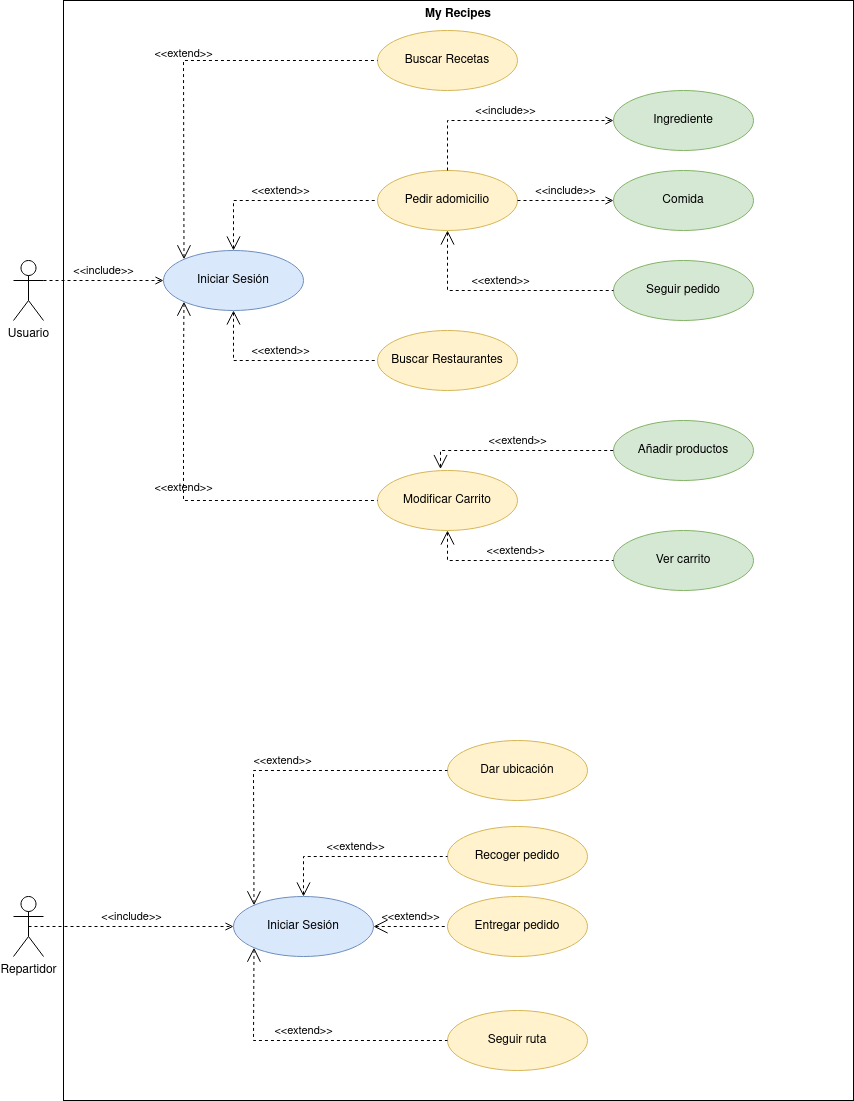

The diagram above was exported from draw.io. Its source (the exported page's mxGraphModel, read from the mxfile embedded in the PNG):
<mxGraphModel dx="2249" dy="716" grid="1" gridSize="10" guides="1" tooltips="1" connect="1" arrows="1" fold="1" page="1" pageScale="1" pageWidth="827" pageHeight="1169" math="0" shadow="0">
  <root>
    <mxCell id="0" />
    <mxCell id="1" parent="0" />
    <mxCell id="FRlFpmU5NnhMaqADDSAi-41" value="My Recipes" style="shape=rect;html=1;verticalAlign=top;fontStyle=1;whiteSpace=wrap;align=center;fillColor=none;" parent="1" vertex="1">
      <mxGeometry x="30" y="10" width="790" height="1100" as="geometry" />
    </mxCell>
    <mxCell id="FRlFpmU5NnhMaqADDSAi-1" value="&lt;div&gt;Usuario&lt;/div&gt;&lt;div&gt;&lt;br&gt;&lt;/div&gt;" style="shape=umlActor;verticalLabelPosition=bottom;verticalAlign=top;html=1;outlineConnect=0;" parent="1" vertex="1">
      <mxGeometry x="-20" y="270" width="30" height="60" as="geometry" />
    </mxCell>
    <mxCell id="FRlFpmU5NnhMaqADDSAi-2" value="&lt;div&gt;Repartidor&lt;/div&gt;&lt;div&gt;&lt;br&gt;&lt;/div&gt;" style="shape=umlActor;verticalLabelPosition=bottom;verticalAlign=top;html=1;outlineConnect=0;" parent="1" vertex="1">
      <mxGeometry x="-20" y="906" width="30" height="60" as="geometry" />
    </mxCell>
    <mxCell id="FRlFpmU5NnhMaqADDSAi-4" value="Iniciar Sesión" style="ellipse;whiteSpace=wrap;html=1;fillColor=#dae8fc;strokeColor=#6c8ebf;" parent="1" vertex="1">
      <mxGeometry x="130" y="260" width="140" height="60" as="geometry" />
    </mxCell>
    <mxCell id="FRlFpmU5NnhMaqADDSAi-5" value="&amp;lt;&amp;lt;include&amp;gt;&amp;gt;" style="edgeStyle=none;html=1;endArrow=open;verticalAlign=bottom;dashed=1;labelBackgroundColor=none;rounded=0;exitX=1;exitY=0.3333333333333333;exitDx=0;exitDy=0;exitPerimeter=0;entryX=0;entryY=0.5;entryDx=0;entryDy=0;" parent="1" source="FRlFpmU5NnhMaqADDSAi-1" target="FRlFpmU5NnhMaqADDSAi-4" edge="1">
      <mxGeometry width="160" relative="1" as="geometry">
        <mxPoint x="20" y="290" as="sourcePoint" />
        <mxPoint x="180" y="290" as="targetPoint" />
      </mxGeometry>
    </mxCell>
    <mxCell id="FRlFpmU5NnhMaqADDSAi-6" value="&lt;div&gt;Buscar Recetas&lt;/div&gt;" style="ellipse;whiteSpace=wrap;html=1;fillColor=#fff2cc;strokeColor=#d6b656;" parent="1" vertex="1">
      <mxGeometry x="344" y="40" width="140" height="60" as="geometry" />
    </mxCell>
    <mxCell id="FRlFpmU5NnhMaqADDSAi-7" value="Pedir adomicilio" style="ellipse;whiteSpace=wrap;html=1;fillColor=#fff2cc;strokeColor=#d6b656;" parent="1" vertex="1">
      <mxGeometry x="344" y="180" width="140" height="60" as="geometry" />
    </mxCell>
    <mxCell id="FRlFpmU5NnhMaqADDSAi-8" value="Buscar Restaurantes" style="ellipse;whiteSpace=wrap;html=1;fillColor=#fff2cc;strokeColor=#d6b656;" parent="1" vertex="1">
      <mxGeometry x="344" y="340" width="140" height="60" as="geometry" />
    </mxCell>
    <mxCell id="FRlFpmU5NnhMaqADDSAi-9" value="Modificar Carrito" style="ellipse;whiteSpace=wrap;html=1;fillColor=#fff2cc;strokeColor=#d6b656;" parent="1" vertex="1">
      <mxGeometry x="344" y="480" width="140" height="60" as="geometry" />
    </mxCell>
    <mxCell id="FRlFpmU5NnhMaqADDSAi-10" value="Añadir productos" style="ellipse;whiteSpace=wrap;html=1;fillColor=#d5e8d4;strokeColor=#82b366;" parent="1" vertex="1">
      <mxGeometry x="580" y="430" width="140" height="60" as="geometry" />
    </mxCell>
    <mxCell id="FRlFpmU5NnhMaqADDSAi-11" value="&lt;div&gt;Ver carrito&lt;/div&gt;" style="ellipse;whiteSpace=wrap;html=1;fillColor=#d5e8d4;strokeColor=#82b366;" parent="1" vertex="1">
      <mxGeometry x="580" y="540" width="140" height="60" as="geometry" />
    </mxCell>
    <mxCell id="FRlFpmU5NnhMaqADDSAi-12" value="&lt;div&gt;Seguir pedido&lt;/div&gt;" style="ellipse;whiteSpace=wrap;html=1;fillColor=#d5e8d4;strokeColor=#82b366;" parent="1" vertex="1">
      <mxGeometry x="580" y="270" width="140" height="60" as="geometry" />
    </mxCell>
    <mxCell id="FRlFpmU5NnhMaqADDSAi-13" value="&amp;lt;&amp;lt;extend&amp;gt;&amp;gt;" style="edgeStyle=none;html=1;startArrow=open;endArrow=none;startSize=12;verticalAlign=bottom;dashed=1;labelBackgroundColor=none;rounded=0;entryX=0;entryY=0.5;entryDx=0;entryDy=0;exitX=0.5;exitY=1;exitDx=0;exitDy=0;" parent="1" source="FRlFpmU5NnhMaqADDSAi-4" target="FRlFpmU5NnhMaqADDSAi-8" edge="1">
      <mxGeometry width="160" relative="1" as="geometry">
        <mxPoint x="270" y="290" as="sourcePoint" />
        <mxPoint x="430" y="290" as="targetPoint" />
        <Array as="points">
          <mxPoint x="200" y="370" />
        </Array>
      </mxGeometry>
    </mxCell>
    <mxCell id="FRlFpmU5NnhMaqADDSAi-14" value="&amp;lt;&amp;lt;extend&amp;gt;&amp;gt;" style="edgeStyle=none;html=1;startArrow=open;endArrow=none;startSize=12;verticalAlign=bottom;dashed=1;labelBackgroundColor=none;rounded=0;entryX=0;entryY=0.5;entryDx=0;entryDy=0;exitX=0;exitY=0;exitDx=0;exitDy=0;" parent="1" source="FRlFpmU5NnhMaqADDSAi-4" target="FRlFpmU5NnhMaqADDSAi-6" edge="1">
      <mxGeometry width="160" relative="1" as="geometry">
        <mxPoint x="140" y="160" as="sourcePoint" />
        <mxPoint x="300" y="160" as="targetPoint" />
        <Array as="points">
          <mxPoint x="150" y="70" />
        </Array>
      </mxGeometry>
    </mxCell>
    <mxCell id="FRlFpmU5NnhMaqADDSAi-15" value="&amp;lt;&amp;lt;extend&amp;gt;&amp;gt;" style="edgeStyle=none;html=1;startArrow=open;endArrow=none;startSize=12;verticalAlign=bottom;dashed=1;labelBackgroundColor=none;rounded=0;entryX=0;entryY=0.5;entryDx=0;entryDy=0;exitX=0.5;exitY=0;exitDx=0;exitDy=0;" parent="1" source="FRlFpmU5NnhMaqADDSAi-4" target="FRlFpmU5NnhMaqADDSAi-7" edge="1">
      <mxGeometry width="160" relative="1" as="geometry">
        <mxPoint x="190" y="200" as="sourcePoint" />
        <mxPoint x="350" y="200" as="targetPoint" />
        <Array as="points">
          <mxPoint x="200" y="210" />
        </Array>
      </mxGeometry>
    </mxCell>
    <mxCell id="FRlFpmU5NnhMaqADDSAi-16" value="&amp;lt;&amp;lt;extend&amp;gt;&amp;gt;" style="edgeStyle=none;html=1;startArrow=open;endArrow=none;startSize=12;verticalAlign=bottom;dashed=1;labelBackgroundColor=none;rounded=0;entryX=0;entryY=0.5;entryDx=0;entryDy=0;exitX=0;exitY=1;exitDx=0;exitDy=0;" parent="1" source="FRlFpmU5NnhMaqADDSAi-4" target="FRlFpmU5NnhMaqADDSAi-9" edge="1">
      <mxGeometry width="160" relative="1" as="geometry">
        <mxPoint x="160" y="390" as="sourcePoint" />
        <mxPoint x="320" y="390" as="targetPoint" />
        <Array as="points">
          <mxPoint x="150" y="370" />
          <mxPoint x="150" y="510" />
        </Array>
      </mxGeometry>
    </mxCell>
    <mxCell id="FRlFpmU5NnhMaqADDSAi-19" value="&amp;lt;&amp;lt;extend&amp;gt;&amp;gt;" style="edgeStyle=none;html=1;startArrow=open;endArrow=none;startSize=12;verticalAlign=bottom;dashed=1;labelBackgroundColor=none;rounded=0;exitX=0.5;exitY=1;exitDx=0;exitDy=0;entryX=0;entryY=0.5;entryDx=0;entryDy=0;" parent="1" source="FRlFpmU5NnhMaqADDSAi-7" target="FRlFpmU5NnhMaqADDSAi-12" edge="1">
      <mxGeometry width="160" relative="1" as="geometry">
        <mxPoint x="510" y="240" as="sourcePoint" />
        <mxPoint x="670" y="240" as="targetPoint" />
        <Array as="points">
          <mxPoint x="414" y="300" />
        </Array>
      </mxGeometry>
    </mxCell>
    <mxCell id="FRlFpmU5NnhMaqADDSAi-20" value="&amp;lt;&amp;lt;extend&amp;gt;&amp;gt;" style="edgeStyle=none;html=1;startArrow=open;endArrow=none;startSize=12;verticalAlign=bottom;dashed=1;labelBackgroundColor=none;rounded=0;exitX=0.45;exitY=-0.024;exitDx=0;exitDy=0;entryX=0;entryY=0.5;entryDx=0;entryDy=0;exitPerimeter=0;" parent="1" source="FRlFpmU5NnhMaqADDSAi-9" target="FRlFpmU5NnhMaqADDSAi-10" edge="1">
      <mxGeometry width="160" relative="1" as="geometry">
        <mxPoint x="550" y="380" as="sourcePoint" />
        <mxPoint x="570" y="360" as="targetPoint" />
        <Array as="points">
          <mxPoint x="407" y="460" />
        </Array>
      </mxGeometry>
    </mxCell>
    <mxCell id="FRlFpmU5NnhMaqADDSAi-21" value="&amp;lt;&amp;lt;extend&amp;gt;&amp;gt;" style="edgeStyle=none;html=1;startArrow=open;endArrow=none;startSize=12;verticalAlign=bottom;dashed=1;labelBackgroundColor=none;rounded=0;exitX=0.5;exitY=1;exitDx=0;exitDy=0;entryX=0;entryY=0.5;entryDx=0;entryDy=0;" parent="1" source="FRlFpmU5NnhMaqADDSAi-9" target="FRlFpmU5NnhMaqADDSAi-11" edge="1">
      <mxGeometry width="160" relative="1" as="geometry">
        <mxPoint x="390" y="580" as="sourcePoint" />
        <mxPoint x="550" y="580" as="targetPoint" />
        <Array as="points">
          <mxPoint x="414" y="570" />
        </Array>
      </mxGeometry>
    </mxCell>
    <mxCell id="FRlFpmU5NnhMaqADDSAi-22" value="Iniciar Sesión" style="ellipse;whiteSpace=wrap;html=1;fillColor=#dae8fc;strokeColor=#6c8ebf;" parent="1" vertex="1">
      <mxGeometry x="200" y="906" width="140" height="60" as="geometry" />
    </mxCell>
    <mxCell id="FRlFpmU5NnhMaqADDSAi-25" value="&lt;div&gt;Dar ubicación&lt;/div&gt;" style="ellipse;whiteSpace=wrap;html=1;fillColor=#fff2cc;strokeColor=#d6b656;" parent="1" vertex="1">
      <mxGeometry x="414" y="750" width="140" height="60" as="geometry" />
    </mxCell>
    <mxCell id="FRlFpmU5NnhMaqADDSAi-27" value="&amp;lt;&amp;lt;extend&amp;gt;&amp;gt;" style="edgeStyle=none;html=1;startArrow=open;endArrow=none;startSize=12;verticalAlign=bottom;dashed=1;labelBackgroundColor=none;rounded=0;entryX=0;entryY=0.5;entryDx=0;entryDy=0;exitX=0;exitY=0;exitDx=0;exitDy=0;" parent="1" source="FRlFpmU5NnhMaqADDSAi-22" target="FRlFpmU5NnhMaqADDSAi-25" edge="1">
      <mxGeometry width="160" relative="1" as="geometry">
        <mxPoint x="220" y="816" as="sourcePoint" />
        <mxPoint x="380" y="816" as="targetPoint" />
        <Array as="points">
          <mxPoint x="220" y="780" />
        </Array>
      </mxGeometry>
    </mxCell>
    <mxCell id="FRlFpmU5NnhMaqADDSAi-28" value="&lt;div&gt;Recoger pedido&lt;/div&gt;" style="ellipse;whiteSpace=wrap;html=1;fillColor=#fff2cc;strokeColor=#d6b656;" parent="1" vertex="1">
      <mxGeometry x="414" y="836" width="140" height="60" as="geometry" />
    </mxCell>
    <mxCell id="FRlFpmU5NnhMaqADDSAi-29" value="Seguir ruta" style="ellipse;whiteSpace=wrap;html=1;fillColor=#fff2cc;strokeColor=#d6b656;" parent="1" vertex="1">
      <mxGeometry x="414" y="1020" width="140" height="60" as="geometry" />
    </mxCell>
    <mxCell id="FRlFpmU5NnhMaqADDSAi-30" value="&amp;lt;&amp;lt;extend&amp;gt;&amp;gt;" style="edgeStyle=none;html=1;startArrow=open;endArrow=none;startSize=12;verticalAlign=bottom;dashed=1;labelBackgroundColor=none;rounded=0;entryX=0;entryY=0.5;entryDx=0;entryDy=0;exitX=0.5;exitY=0;exitDx=0;exitDy=0;" parent="1" source="FRlFpmU5NnhMaqADDSAi-22" target="FRlFpmU5NnhMaqADDSAi-28" edge="1">
      <mxGeometry width="160" relative="1" as="geometry">
        <mxPoint x="270" y="866" as="sourcePoint" />
        <mxPoint x="430" y="866" as="targetPoint" />
        <Array as="points">
          <mxPoint x="270" y="866" />
        </Array>
      </mxGeometry>
    </mxCell>
    <mxCell id="FRlFpmU5NnhMaqADDSAi-31" value="&lt;div&gt;Entregar pedido&lt;/div&gt;" style="ellipse;whiteSpace=wrap;html=1;fillColor=#fff2cc;strokeColor=#d6b656;" parent="1" vertex="1">
      <mxGeometry x="414" y="906" width="140" height="60" as="geometry" />
    </mxCell>
    <mxCell id="FRlFpmU5NnhMaqADDSAi-32" value="&amp;lt;&amp;lt;extend&amp;gt;&amp;gt;" style="edgeStyle=none;html=1;startArrow=open;endArrow=none;startSize=12;verticalAlign=bottom;dashed=1;labelBackgroundColor=none;rounded=0;entryX=0;entryY=0.5;entryDx=0;entryDy=0;exitX=0;exitY=1;exitDx=0;exitDy=0;" parent="1" source="FRlFpmU5NnhMaqADDSAi-22" target="FRlFpmU5NnhMaqADDSAi-29" edge="1">
      <mxGeometry width="160" relative="1" as="geometry">
        <mxPoint x="230" y="1016" as="sourcePoint" />
        <mxPoint x="390" y="1016" as="targetPoint" />
        <Array as="points">
          <mxPoint x="220" y="1050" />
        </Array>
      </mxGeometry>
    </mxCell>
    <mxCell id="FRlFpmU5NnhMaqADDSAi-33" value="&amp;lt;&amp;lt;extend&amp;gt;&amp;gt;" style="edgeStyle=none;html=1;startArrow=open;endArrow=none;startSize=12;verticalAlign=bottom;dashed=1;labelBackgroundColor=none;rounded=0;exitX=1;exitY=0.5;exitDx=0;exitDy=0;entryX=0;entryY=0.5;entryDx=0;entryDy=0;" parent="1" source="FRlFpmU5NnhMaqADDSAi-22" target="FRlFpmU5NnhMaqADDSAi-31" edge="1">
      <mxGeometry width="160" relative="1" as="geometry">
        <mxPoint x="590" y="936" as="sourcePoint" />
        <mxPoint x="640" y="870" as="targetPoint" />
      </mxGeometry>
    </mxCell>
    <mxCell id="FRlFpmU5NnhMaqADDSAi-34" value="&amp;lt;&amp;lt;include&amp;gt;&amp;gt;" style="edgeStyle=none;html=1;endArrow=open;verticalAlign=bottom;dashed=1;labelBackgroundColor=none;rounded=0;exitX=0.5;exitY=0;exitDx=0;exitDy=0;entryX=0;entryY=0.5;entryDx=0;entryDy=0;" parent="1" source="FRlFpmU5NnhMaqADDSAi-7" target="FRlFpmU5NnhMaqADDSAi-35" edge="1">
      <mxGeometry width="160" relative="1" as="geometry">
        <mxPoint x="430" y="140" as="sourcePoint" />
        <mxPoint x="590" y="130" as="targetPoint" />
        <Array as="points">
          <mxPoint x="414" y="130" />
        </Array>
      </mxGeometry>
    </mxCell>
    <mxCell id="FRlFpmU5NnhMaqADDSAi-35" value="&lt;div&gt;Ingrediente&lt;/div&gt;" style="ellipse;whiteSpace=wrap;html=1;fillColor=#d5e8d4;strokeColor=#82b366;" parent="1" vertex="1">
      <mxGeometry x="580" y="100" width="140" height="60" as="geometry" />
    </mxCell>
    <mxCell id="FRlFpmU5NnhMaqADDSAi-37" value="&amp;lt;&amp;lt;include&amp;gt;&amp;gt;" style="edgeStyle=none;html=1;endArrow=open;verticalAlign=bottom;dashed=1;labelBackgroundColor=none;rounded=0;exitX=1;exitY=0.5;exitDx=0;exitDy=0;entryX=0;entryY=0.5;entryDx=0;entryDy=0;" parent="1" source="FRlFpmU5NnhMaqADDSAi-7" target="FRlFpmU5NnhMaqADDSAi-38" edge="1">
      <mxGeometry width="160" relative="1" as="geometry">
        <mxPoint x="530" y="200" as="sourcePoint" />
        <mxPoint x="570" y="210" as="targetPoint" />
      </mxGeometry>
    </mxCell>
    <mxCell id="FRlFpmU5NnhMaqADDSAi-38" value="Comida" style="ellipse;whiteSpace=wrap;html=1;fillColor=#d5e8d4;strokeColor=#82b366;" parent="1" vertex="1">
      <mxGeometry x="580" y="180" width="140" height="60" as="geometry" />
    </mxCell>
    <mxCell id="FRlFpmU5NnhMaqADDSAi-40" value="&amp;lt;&amp;lt;include&amp;gt;&amp;gt;" style="edgeStyle=none;html=1;endArrow=open;verticalAlign=bottom;dashed=1;labelBackgroundColor=none;rounded=0;entryX=0;entryY=0.5;entryDx=0;entryDy=0;exitX=0.5;exitY=0.5;exitDx=0;exitDy=0;exitPerimeter=0;" parent="1" source="FRlFpmU5NnhMaqADDSAi-2" target="FRlFpmU5NnhMaqADDSAi-22" edge="1">
      <mxGeometry width="160" relative="1" as="geometry">
        <mxPoint x="30" y="930" as="sourcePoint" />
        <mxPoint x="190" y="930" as="targetPoint" />
      </mxGeometry>
    </mxCell>
  </root>
</mxGraphModel>